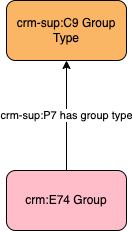

The diagram above was exported from draw.io. Its source (the exported page's mxGraphModel, read from the mxfile embedded in the PNG):
<mxGraphModel dx="1074" dy="539" grid="1" gridSize="10" guides="1" tooltips="1" connect="1" arrows="1" fold="1" page="1" pageScale="1" pageWidth="1169" pageHeight="827" math="0" shadow="0">
  <root>
    <mxCell id="0" />
    <mxCell id="1" parent="0" />
    <mxCell id="yz5yTe9Jgk8IBKNml9Jk-13" value="crm-sup:P7 has group type" style="edgeStyle=orthogonalEdgeStyle;rounded=0;orthogonalLoop=1;jettySize=auto;html=1;" parent="1" source="yz5yTe9Jgk8IBKNml9Jk-11" target="yz5yTe9Jgk8IBKNml9Jk-12" edge="1">
      <mxGeometry relative="1" as="geometry" />
    </mxCell>
    <mxCell id="yz5yTe9Jgk8IBKNml9Jk-11" value="crm:E74 Group" style="rounded=1;whiteSpace=wrap;html=1;fillColor=#ffbdca" parent="1" vertex="1">
      <mxGeometry x="560" y="510" width="120" height="60" as="geometry" />
    </mxCell>
    <mxCell id="yz5yTe9Jgk8IBKNml9Jk-12" value="crm-sup:C9 Group Type" style="rounded=1;whiteSpace=wrap;html=1;fillColor=#fab565" parent="1" vertex="1">
      <mxGeometry x="560" y="340" width="120" height="60" as="geometry" />
    </mxCell>
  </root>
</mxGraphModel>